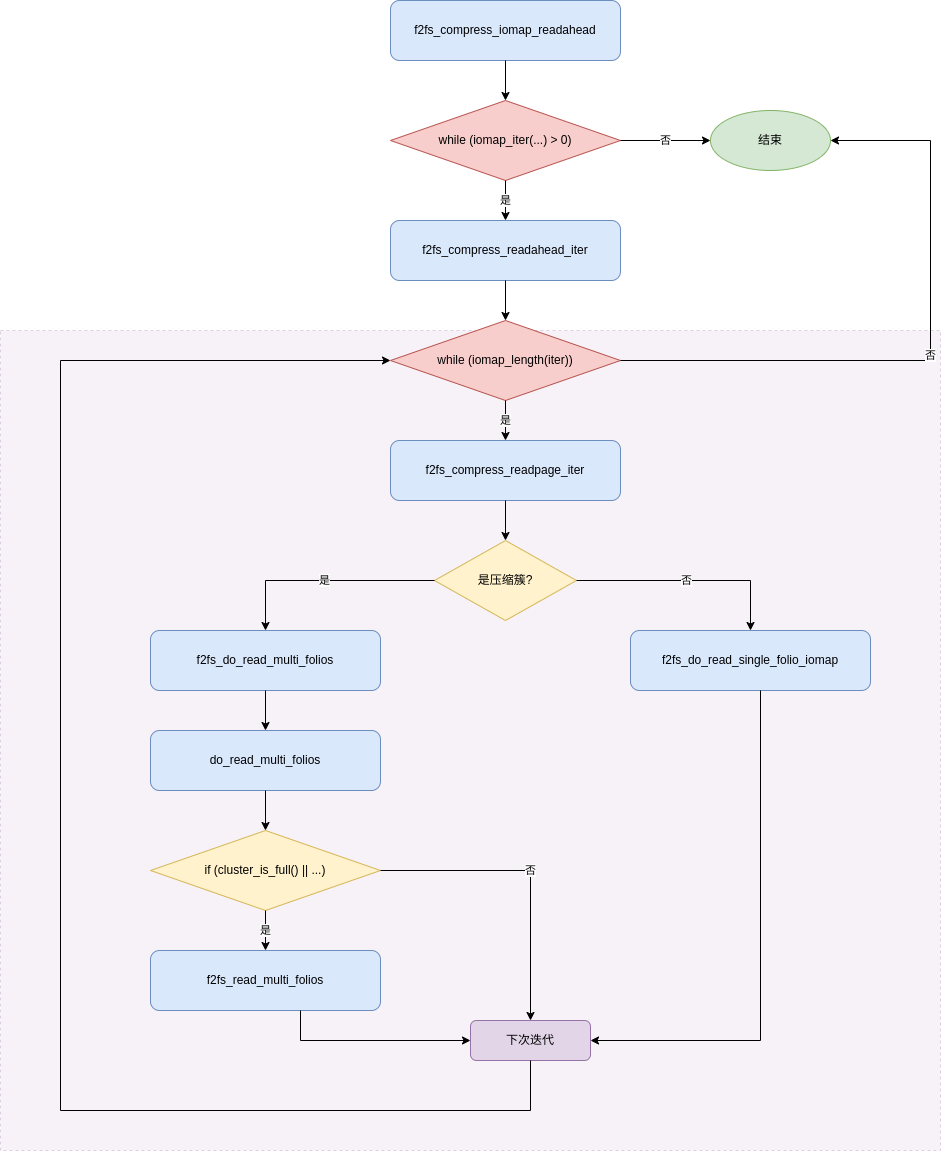

The diagram above was exported from draw.io. Its source (the exported page's mxGraphModel, read from the mxfile embedded in the PNG):
<mxGraphModel dx="3850" dy="1955" grid="1" gridSize="10" guides="1" tooltips="1" connect="1" arrows="1" fold="1" page="1" pageScale="1" pageWidth="850" pageHeight="1100" math="0" shadow="0">
  <root>
    <mxCell id="0" />
    <mxCell id="1" parent="0" />
    <mxCell id="3489" value="" style="rounded=0;whiteSpace=wrap;html=1;fillColor=#e1d5e7;strokeColor=#9673a6;dashed=1;opacity=30;pointerEvents=0;" vertex="1" parent="1">
      <mxGeometry x="-900" y="330" width="940" height="820" as="geometry" />
    </mxCell>
    <mxCell id="3491" value="f2fs_compress_iomap_readahead" style="rounded=1;whiteSpace=wrap;html=1;fillColor=#dae8fc;strokeColor=#6c8ebf;" vertex="1" parent="1">
      <mxGeometry x="-510" width="230" height="60" as="geometry" />
    </mxCell>
    <mxCell id="3493" value="while (iomap_iter(...) &amp;gt; 0)" style="rhombus;whiteSpace=wrap;html=1;fillColor=#f8cecc;strokeColor=#b85450;" vertex="1" parent="1">
      <mxGeometry x="-510" y="100" width="230" height="80" as="geometry" />
    </mxCell>
    <mxCell id="3494" value="" style="endArrow=classic;html=1;rounded=0;" edge="1" parent="1" source="3491" target="3493">
      <mxGeometry width="50" height="50" relative="1" as="geometry">
        <mxPoint x="-386" y="-30" as="sourcePoint" />
        <mxPoint x="-386" y="10" as="targetPoint" />
      </mxGeometry>
    </mxCell>
    <mxCell id="3495" value="f2fs_compress_readahead_iter" style="rounded=1;whiteSpace=wrap;html=1;fillColor=#dae8fc;strokeColor=#6c8ebf;" vertex="1" parent="1">
      <mxGeometry x="-510" y="220" width="230" height="60" as="geometry" />
    </mxCell>
    <mxCell id="3496" value="是" style="endArrow=classic;html=1;rounded=0;" edge="1" parent="1" source="3493" target="3495">
      <mxGeometry width="50" height="50" relative="1" as="geometry">
        <mxPoint x="-386" y="70" as="sourcePoint" />
        <mxPoint x="-386" y="110" as="targetPoint" />
      </mxGeometry>
    </mxCell>
    <mxCell id="3497" value="while (iomap_length(iter))" style="rhombus;whiteSpace=wrap;html=1;fillColor=#f8cecc;strokeColor=#b85450;" vertex="1" parent="1">
      <mxGeometry x="-510" y="320" width="230" height="80" as="geometry" />
    </mxCell>
    <mxCell id="3498" value="" style="endArrow=classic;html=1;rounded=0;" edge="1" parent="1" source="3495" target="3497">
      <mxGeometry width="50" height="50" relative="1" as="geometry">
        <mxPoint x="-385" y="190" as="sourcePoint" />
        <mxPoint x="-385" y="230" as="targetPoint" />
      </mxGeometry>
    </mxCell>
    <mxCell id="3499" value="f2fs_compress_readpage_iter" style="rounded=1;whiteSpace=wrap;html=1;fillColor=#dae8fc;strokeColor=#6c8ebf;" vertex="1" parent="1">
      <mxGeometry x="-510" y="440" width="230" height="60" as="geometry" />
    </mxCell>
    <mxCell id="3500" value="是" style="endArrow=classic;html=1;rounded=0;" edge="1" parent="1" source="3497" target="3499">
      <mxGeometry width="50" height="50" relative="1" as="geometry">
        <mxPoint x="-385" y="290" as="sourcePoint" />
        <mxPoint x="-385" y="330" as="targetPoint" />
      </mxGeometry>
    </mxCell>
    <mxCell id="3501" value="是压缩簇?" style="rhombus;whiteSpace=wrap;html=1;fillColor=#fff2cc;strokeColor=#d6b656;" vertex="1" parent="1">
      <mxGeometry x="-466" y="540" width="142" height="80" as="geometry" />
    </mxCell>
    <mxCell id="3502" value="" style="endArrow=classic;html=1;rounded=0;" edge="1" parent="1" source="3499" target="3501">
      <mxGeometry width="50" height="50" relative="1" as="geometry">
        <mxPoint x="-385" y="410" as="sourcePoint" />
        <mxPoint x="-385" y="450" as="targetPoint" />
      </mxGeometry>
    </mxCell>
    <mxCell id="3503" value="f2fs_do_read_single_folio_iomap" style="rounded=1;whiteSpace=wrap;html=1;fillColor=#dae8fc;strokeColor=#6c8ebf;" vertex="1" parent="1">
      <mxGeometry x="-270" y="630" width="240" height="60" as="geometry" />
    </mxCell>
    <mxCell id="3504" value="否" style="endArrow=classic;html=1;rounded=0;" edge="1" parent="1" source="3501" target="3503">
      <mxGeometry width="50" height="50" relative="1" as="geometry">
        <mxPoint x="-314" y="590" as="sourcePoint" />
        <mxPoint x="-260" y="590" as="targetPoint" />
        <Array as="points">
          <mxPoint x="-150" y="580" />
        </Array>
      </mxGeometry>
    </mxCell>
    <mxCell id="3505" value="f2fs_do_read_multi_folios" style="rounded=1;whiteSpace=wrap;html=1;fillColor=#dae8fc;strokeColor=#6c8ebf;" vertex="1" parent="1">
      <mxGeometry x="-750" y="630" width="230" height="60" as="geometry" />
    </mxCell>
    <mxCell id="3506" value="是" style="endArrow=classic;html=1;rounded=0;" edge="1" parent="1" source="3501" target="3505">
      <mxGeometry width="50" height="50" relative="1" as="geometry">
        <mxPoint x="-456" y="590" as="sourcePoint" />
        <mxPoint x="-530" y="590" as="targetPoint" />
        <Array as="points">
          <mxPoint x="-635" y="580" />
        </Array>
      </mxGeometry>
    </mxCell>
    <mxCell id="3507" value="do_read_multi_folios" style="rounded=1;whiteSpace=wrap;html=1;fillColor=#dae8fc;strokeColor=#6c8ebf;" vertex="1" parent="1">
      <mxGeometry x="-750" y="730" width="230" height="60" as="geometry" />
    </mxCell>
    <mxCell id="3508" value="" style="endArrow=classic;html=1;rounded=0;" edge="1" parent="1" source="3505" target="3507">
      <mxGeometry width="50" height="50" relative="1" as="geometry">
        <mxPoint x="-625" y="600" as="sourcePoint" />
        <mxPoint x="-625" y="640" as="targetPoint" />
      </mxGeometry>
    </mxCell>
    <mxCell id="3509" value="if (cluster_is_full() || ...)" style="rhombus;whiteSpace=wrap;html=1;fillColor=#fff2cc;strokeColor=#d6b656;" vertex="1" parent="1">
      <mxGeometry x="-750" y="830" width="230" height="80" as="geometry" />
    </mxCell>
    <mxCell id="3510" value="" style="endArrow=classic;html=1;rounded=0;" edge="1" parent="1" source="3507" target="3509">
      <mxGeometry width="50" height="50" relative="1" as="geometry">
        <mxPoint x="-625" y="700" as="sourcePoint" />
        <mxPoint x="-625" y="740" as="targetPoint" />
      </mxGeometry>
    </mxCell>
    <mxCell id="3511" value="f2fs_read_multi_folios" style="rounded=1;whiteSpace=wrap;html=1;fillColor=#dae8fc;strokeColor=#6c8ebf;" vertex="1" parent="1">
      <mxGeometry x="-750" y="950" width="230" height="60" as="geometry" />
    </mxCell>
    <mxCell id="3512" value="是" style="endArrow=classic;html=1;rounded=0;" edge="1" parent="1" source="3509" target="3511">
      <mxGeometry width="50" height="50" relative="1" as="geometry">
        <mxPoint x="-625" y="820" as="sourcePoint" />
        <mxPoint x="-625" y="860" as="targetPoint" />
      </mxGeometry>
    </mxCell>
    <mxCell id="3513" value="下次迭代" style="rounded=1;whiteSpace=wrap;html=1;fillColor=#e1d5e7;strokeColor=#9673a6;" vertex="1" parent="1">
      <mxGeometry x="-430" y="1020" width="120" height="40" as="geometry" />
    </mxCell>
    <mxCell id="3514" value="" style="endArrow=classic;html=1;rounded=0;entryX=0;entryY=0.5;entryDx=0;entryDy=0;edgeStyle=elbowEdgeStyle;" edge="1" parent="1" source="3511" target="3513">
      <mxGeometry width="50" height="50" relative="1" as="geometry">
        <mxPoint x="-635" y="1020" as="sourcePoint" />
        <mxPoint x="-635" y="1075" as="targetPoint" />
        <Array as="points">
          <mxPoint x="-600" y="1050" />
        </Array>
      </mxGeometry>
    </mxCell>
    <mxCell id="3515" value="否" style="endArrow=classic;html=1;rounded=0;entryX=0.5;entryY=0;entryDx=0;entryDy=0;edgeStyle=elbowEdgeStyle;" edge="1" parent="1" source="3509" target="3513">
      <mxGeometry width="50" height="50" relative="1" as="geometry">
        <mxPoint x="-510" y="880" as="sourcePoint" />
        <mxPoint x="-395" y="1120" as="targetPoint" />
        <Array as="points">
          <mxPoint x="-370" y="940" />
        </Array>
      </mxGeometry>
    </mxCell>
    <mxCell id="3516" value="" style="endArrow=classic;html=1;rounded=0;entryX=1;entryY=0.5;entryDx=0;entryDy=0;edgeStyle=elbowEdgeStyle;" edge="1" parent="1" source="3503" target="3513">
      <mxGeometry width="50" height="50" relative="1" as="geometry">
        <mxPoint x="-140" y="700" as="sourcePoint" />
        <mxPoint x="-150" y="1075" as="targetPoint" />
        <Array as="points">
          <mxPoint x="-140" y="900" />
        </Array>
      </mxGeometry>
    </mxCell>
    <mxCell id="3517" value="" style="endArrow=classic;html=1;rounded=0;exitX=0.5;exitY=1;exitDx=0;exitDy=0;edgeStyle=orthogonalEdgeStyle;elbow=vertical;" edge="1" parent="1" source="3513" target="3497">
      <mxGeometry width="50" height="50" relative="1" as="geometry">
        <mxPoint x="-465" y="1140" as="sourcePoint" />
        <mxPoint x="-395" y="400" as="targetPoint" />
        <Array as="points">
          <mxPoint x="-370" y="1110" />
          <mxPoint x="-840" y="1110" />
          <mxPoint x="-840" y="360" />
        </Array>
      </mxGeometry>
    </mxCell>
    <mxCell id="3518" value="结束" style="ellipse;whiteSpace=wrap;html=1;fillColor=#d5e8d4;strokeColor=#82b366;" vertex="1" parent="1">
      <mxGeometry x="-190" y="110" width="120" height="60" as="geometry" />
    </mxCell>
    <mxCell id="3519" value="否" style="endArrow=classic;html=1;rounded=0;" edge="1" parent="1" source="3493" target="3518">
      <mxGeometry width="50" height="50" relative="1" as="geometry">
        <mxPoint x="-270" y="150" as="sourcePoint" />
        <mxPoint x="-220" y="150" as="targetPoint" />
      </mxGeometry>
    </mxCell>
    <mxCell id="3520" value="否" style="endArrow=classic;html=1;rounded=0;exitX=1;exitY=0.5;exitDx=0;exitDy=0;entryX=1;entryY=0.5;entryDx=0;entryDy=0;" edge="1" parent="1" source="3497" target="3518">
      <mxGeometry width="50" height="50" relative="1" as="geometry">
        <mxPoint x="-270" y="370" as="sourcePoint" />
        <mxPoint x="-60" y="140" as="targetPoint" />
        <Array as="points">
          <mxPoint x="30" y="360" />
          <mxPoint x="30" y="140" />
        </Array>
      </mxGeometry>
    </mxCell>
  </root>
</mxGraphModel>